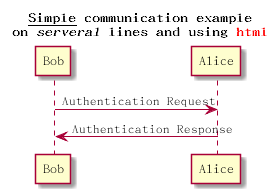

The diagram above was rendered by PlantUML. Its source (embedded in the PNG):
@startuml
/' title Simple Comunication example '/

/' title __Simple__ **communication** example \n newline'/

title
__Simple__ communication example
on <i>serveral</i> lines and using <font color=red>html</font>
end title

Bob -> Alice : Authentication Request
Bob <- Alice : Authentication Response

@enduml